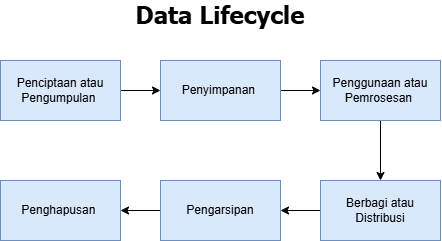

The diagram above was exported from draw.io. Its source (the exported page's mxGraphModel, read from the mxfile embedded in the PNG):
<mxGraphModel dx="860" dy="473" grid="1" gridSize="10" guides="1" tooltips="1" connect="1" arrows="1" fold="1" page="1" pageScale="1" pageWidth="850" pageHeight="1100" math="0" shadow="0">
  <root>
    <mxCell id="0" />
    <mxCell id="1" parent="0" />
    <mxCell id="RVSYlYaJ_YaFBnNA7vjJ-7" edge="1" parent="1" source="RVSYlYaJ_YaFBnNA7vjJ-1" style="edgeStyle=orthogonalEdgeStyle;rounded=0;orthogonalLoop=1;jettySize=auto;html=1;" target="RVSYlYaJ_YaFBnNA7vjJ-2">
      <mxGeometry relative="1" as="geometry" />
    </mxCell>
    <mxCell id="RVSYlYaJ_YaFBnNA7vjJ-1" parent="1" style="rounded=0;whiteSpace=wrap;html=1;fillColor=#dae8fc;strokeColor=#6c8ebf;" value="Penciptaan atau Pengumpulan&amp;nbsp;" vertex="1">
      <mxGeometry height="60" width="120" x="80" y="80" as="geometry" />
    </mxCell>
    <mxCell id="RVSYlYaJ_YaFBnNA7vjJ-8" edge="1" parent="1" source="RVSYlYaJ_YaFBnNA7vjJ-2" style="edgeStyle=orthogonalEdgeStyle;rounded=0;orthogonalLoop=1;jettySize=auto;html=1;" target="RVSYlYaJ_YaFBnNA7vjJ-3">
      <mxGeometry relative="1" as="geometry" />
    </mxCell>
    <mxCell id="RVSYlYaJ_YaFBnNA7vjJ-2" parent="1" style="rounded=0;whiteSpace=wrap;html=1;fillColor=#dae8fc;strokeColor=#6c8ebf;" value="Penyimpanan&amp;nbsp;" vertex="1">
      <mxGeometry height="60" width="120" x="240" y="80" as="geometry" />
    </mxCell>
    <mxCell id="RVSYlYaJ_YaFBnNA7vjJ-9" edge="1" parent="1" source="RVSYlYaJ_YaFBnNA7vjJ-3" style="edgeStyle=orthogonalEdgeStyle;rounded=0;orthogonalLoop=1;jettySize=auto;html=1;" target="RVSYlYaJ_YaFBnNA7vjJ-4">
      <mxGeometry relative="1" as="geometry" />
    </mxCell>
    <mxCell id="RVSYlYaJ_YaFBnNA7vjJ-3" parent="1" style="rounded=0;whiteSpace=wrap;html=1;fillColor=#dae8fc;strokeColor=#6c8ebf;" value="Penggunaan atau Pemrosesan&amp;nbsp;" vertex="1">
      <mxGeometry height="60" width="120" x="400" y="80" as="geometry" />
    </mxCell>
    <mxCell id="RVSYlYaJ_YaFBnNA7vjJ-10" edge="1" parent="1" source="RVSYlYaJ_YaFBnNA7vjJ-4" style="edgeStyle=orthogonalEdgeStyle;rounded=0;orthogonalLoop=1;jettySize=auto;html=1;" target="RVSYlYaJ_YaFBnNA7vjJ-5">
      <mxGeometry relative="1" as="geometry" />
    </mxCell>
    <mxCell id="RVSYlYaJ_YaFBnNA7vjJ-4" parent="1" style="rounded=0;whiteSpace=wrap;html=1;fillColor=#dae8fc;strokeColor=#6c8ebf;" value="Berbagi atau Distribusi" vertex="1">
      <mxGeometry height="60" width="120" x="400" y="200" as="geometry" />
    </mxCell>
    <mxCell id="RVSYlYaJ_YaFBnNA7vjJ-11" edge="1" parent="1" source="RVSYlYaJ_YaFBnNA7vjJ-5" style="edgeStyle=orthogonalEdgeStyle;rounded=0;orthogonalLoop=1;jettySize=auto;html=1;" target="RVSYlYaJ_YaFBnNA7vjJ-6">
      <mxGeometry relative="1" as="geometry" />
    </mxCell>
    <mxCell id="RVSYlYaJ_YaFBnNA7vjJ-5" parent="1" style="rounded=0;whiteSpace=wrap;html=1;fillColor=#dae8fc;strokeColor=#6c8ebf;" value="Pengarsipan" vertex="1">
      <mxGeometry height="60" width="120" x="240" y="200" as="geometry" />
    </mxCell>
    <mxCell id="RVSYlYaJ_YaFBnNA7vjJ-6" parent="1" style="rounded=0;whiteSpace=wrap;html=1;fillColor=#dae8fc;strokeColor=#6c8ebf;" value="Penghapusan&amp;nbsp;" vertex="1">
      <mxGeometry height="60" width="120" x="80" y="200" as="geometry" />
    </mxCell>
    <mxCell id="RVSYlYaJ_YaFBnNA7vjJ-12" parent="1" style="text;html=1;whiteSpace=wrap;strokeColor=none;fillColor=none;align=center;verticalAlign=middle;rounded=0;fontFamily=Tahoma;" value="&lt;font style=&quot;font-size: 24px;&quot;&gt;&lt;b&gt;Data Lifecycle&lt;/b&gt;&lt;/font&gt;" vertex="1">
      <mxGeometry height="30" width="180" x="210" y="20" as="geometry" />
    </mxCell>
  </root>
</mxGraphModel>